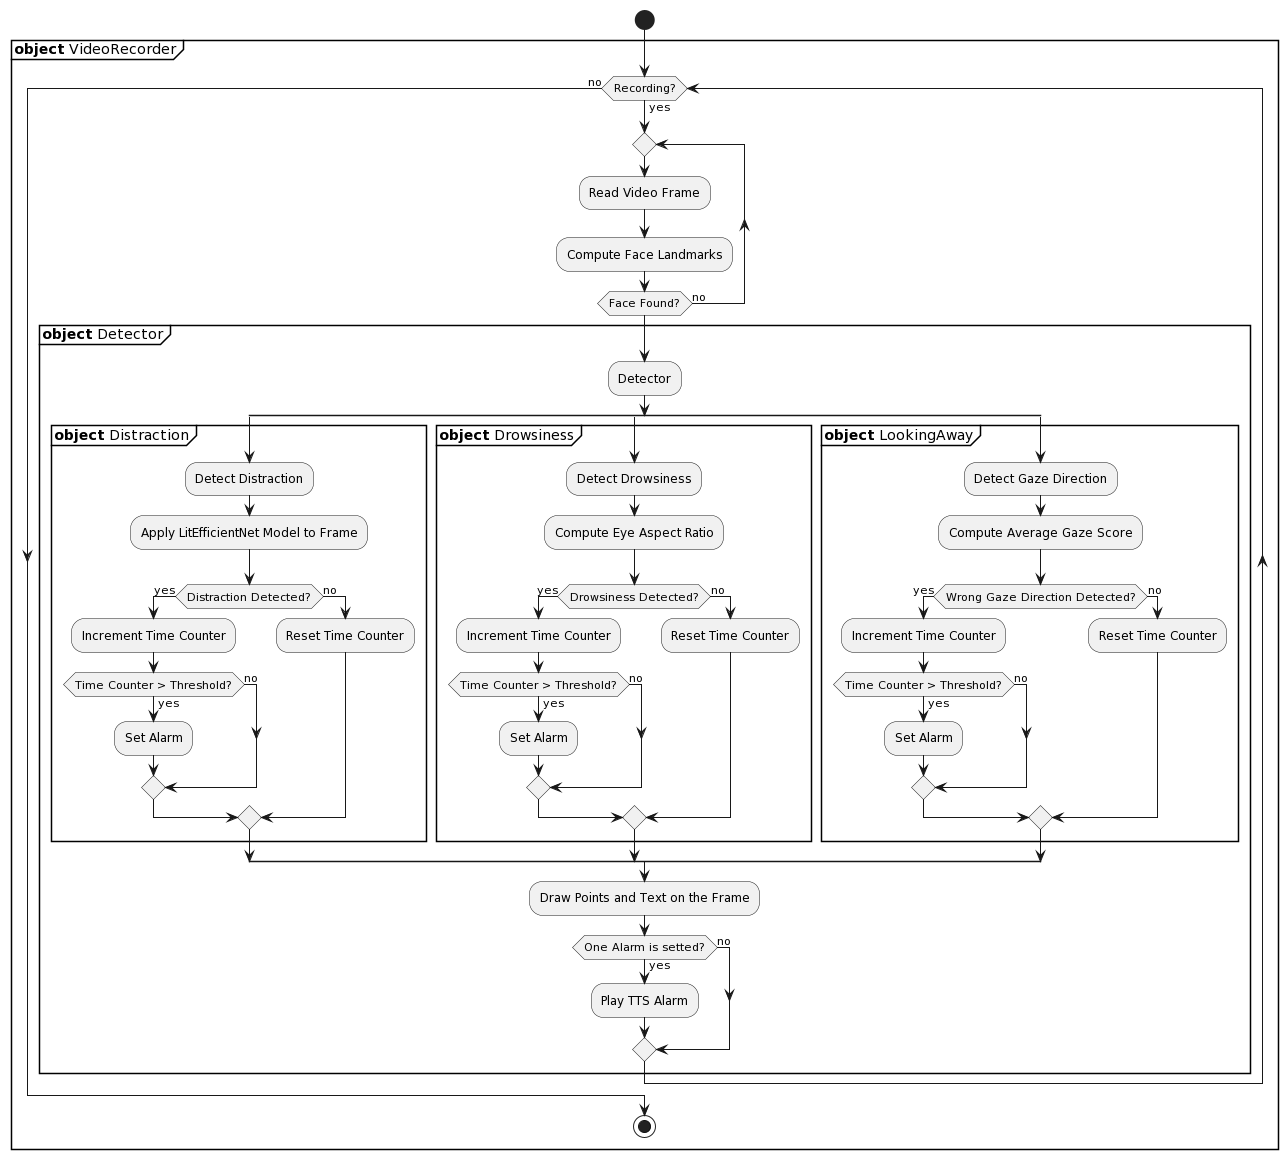

The diagram above was rendered by PlantUML. Its source (embedded in the PNG):
@startuml
start
partition "**object** VideoRecorder" {
    while (Recording?) is (yes)
        repeat
        :Read Video Frame;
        :Compute Face Landmarks;
        repeat while (Face Found?) is (no)
        
        partition "**object** Detector" {
            :Detector;
            
            split
                partition "**object** Distraction" {
                    :Detect Distraction;
                    :Apply LitEfficientNet Model to Frame;
                    if (Distraction Detected?) then (yes)
                        :Increment Time Counter;
                        if (Time Counter > Threshold?) then (yes)
                            :Set Alarm;
                        else (no)
                        endif
                    else (no)
                        :Reset Time Counter;
                    endif
                }

            split again
                partition "**object** Drowsiness" {
                    :Detect Drowsiness;
                    :Compute Eye Aspect Ratio;
                    if (Drowsiness Detected?) then (yes)
                        :Increment Time Counter;
                        if (Time Counter > Threshold?) then (yes)
                            :Set Alarm;
                        else (no)
                        endif
                    else (no)
                        :Reset Time Counter;
                    endif
                }
            
            split again
                partition "**object** LookingAway" {
                    :Detect Gaze Direction;
                    :Compute Average Gaze Score;
                    if (Wrong Gaze Direction Detected?) then (yes)
                        :Increment Time Counter;
                        if (Time Counter > Threshold?) then (yes)
                            :Set Alarm;
                        else (no)
                        endif
                    else (no)
                        :Reset Time Counter;
                    endif
                }
            end split
            
            :Draw Points and Text on the Frame;
            if (One Alarm is setted?) then (yes)
                :Play TTS Alarm;
            else (no)
            endif
        }
    endwhile (no)

    stop
}
@enduml